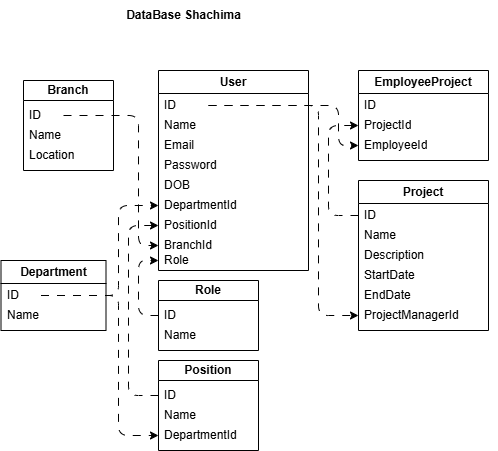

The diagram above was exported from draw.io. Its source (the exported page's mxGraphModel, read from the mxfile embedded in the PNG):
<mxGraphModel dx="626" dy="427" grid="1" gridSize="10" guides="1" tooltips="1" connect="1" arrows="1" fold="1" page="1" pageScale="1" pageWidth="850" pageHeight="1100" background="#ffffff" math="0" shadow="0">
  <root>
    <mxCell id="0" />
    <mxCell id="1" parent="0" />
    <mxCell id="10" value="&lt;b&gt;DataBase Shachima&lt;/b&gt;" style="text;html=1;align=center;verticalAlign=middle;resizable=0;points=[];autosize=1;strokeColor=none;fillColor=none;" parent="1" vertex="1">
      <mxGeometry x="355" y="30" width="140" height="30" as="geometry" />
    </mxCell>
    <mxCell id="22" value="Branch" style="swimlane;whiteSpace=wrap;html=1;startSize=20;" parent="1" vertex="1">
      <mxGeometry x="265" y="110" width="90" height="90" as="geometry" />
    </mxCell>
    <mxCell id="23" value="ID" style="text;strokeColor=none;fillColor=none;align=left;verticalAlign=middle;spacingLeft=4;spacingRight=4;overflow=hidden;points=[[0,0.5],[1,0.5]];portConstraint=eastwest;rotatable=0;whiteSpace=wrap;html=1;" parent="22" vertex="1">
      <mxGeometry y="20" width="40" height="30" as="geometry" />
    </mxCell>
    <mxCell id="24" value="Name" style="text;strokeColor=none;fillColor=none;align=left;verticalAlign=middle;spacingLeft=4;spacingRight=4;overflow=hidden;points=[[0,0.5],[1,0.5]];portConstraint=eastwest;rotatable=0;whiteSpace=wrap;html=1;" parent="22" vertex="1">
      <mxGeometry y="40" width="140" height="30" as="geometry" />
    </mxCell>
    <mxCell id="25" value="Location" style="text;strokeColor=none;fillColor=none;align=left;verticalAlign=middle;spacingLeft=4;spacingRight=4;overflow=hidden;points=[[0,0.5],[1,0.5]];portConstraint=eastwest;rotatable=0;whiteSpace=wrap;html=1;" parent="22" vertex="1">
      <mxGeometry y="60" width="140" height="30" as="geometry" />
    </mxCell>
    <mxCell id="38" value="User" style="swimlane;whiteSpace=wrap;html=1;" parent="1" vertex="1">
      <mxGeometry x="400" y="100" width="150" height="200" as="geometry" />
    </mxCell>
    <mxCell id="39" value="ID" style="text;strokeColor=none;fillColor=none;align=left;verticalAlign=middle;spacingLeft=4;spacingRight=4;overflow=hidden;points=[[0,0.5],[1,0.5]];portConstraint=eastwest;rotatable=0;whiteSpace=wrap;html=1;" parent="38" vertex="1">
      <mxGeometry y="20" width="50" height="30" as="geometry" />
    </mxCell>
    <mxCell id="40" value="Name" style="text;strokeColor=none;fillColor=none;align=left;verticalAlign=middle;spacingLeft=4;spacingRight=4;overflow=hidden;points=[[0,0.5],[1,0.5]];portConstraint=eastwest;rotatable=0;whiteSpace=wrap;html=1;" parent="38" vertex="1">
      <mxGeometry y="40" width="140" height="30" as="geometry" />
    </mxCell>
    <mxCell id="41" value="Email" style="text;strokeColor=none;fillColor=none;align=left;verticalAlign=middle;spacingLeft=4;spacingRight=4;overflow=hidden;points=[[0,0.5],[1,0.5]];portConstraint=eastwest;rotatable=0;whiteSpace=wrap;html=1;" parent="38" vertex="1">
      <mxGeometry y="60" width="140" height="30" as="geometry" />
    </mxCell>
    <mxCell id="42" value="BranchId" style="text;strokeColor=none;fillColor=none;align=left;verticalAlign=middle;spacingLeft=4;spacingRight=4;overflow=hidden;points=[[0,0.5],[1,0.5]];portConstraint=eastwest;rotatable=0;whiteSpace=wrap;html=1;" parent="38" vertex="1">
      <mxGeometry y="160" width="60" height="30" as="geometry" />
    </mxCell>
    <mxCell id="43" value="DepartmentId" style="text;strokeColor=none;fillColor=none;align=left;verticalAlign=middle;spacingLeft=4;spacingRight=4;overflow=hidden;points=[[0,0.5],[1,0.5]];portConstraint=eastwest;rotatable=0;whiteSpace=wrap;html=1;" parent="38" vertex="1">
      <mxGeometry y="120" width="140" height="30" as="geometry" />
    </mxCell>
    <mxCell id="44" value="&lt;span style=&quot;font-weight: 400;&quot;&gt;PositionId&lt;/span&gt;" style="text;strokeColor=none;fillColor=none;align=left;verticalAlign=middle;spacingLeft=4;spacingRight=4;overflow=hidden;points=[[0,0.5],[1,0.5]];portConstraint=eastwest;rotatable=0;whiteSpace=wrap;html=1;fontStyle=1" parent="38" vertex="1">
      <mxGeometry y="140" width="140" height="30" as="geometry" />
    </mxCell>
    <mxCell id="45" value="&lt;span style=&quot;color: rgb(0, 0, 0);&quot;&gt;Password&lt;/span&gt;" style="text;strokeColor=none;fillColor=none;align=left;verticalAlign=middle;spacingLeft=4;spacingRight=4;overflow=hidden;points=[[0,0.5],[1,0.5]];portConstraint=eastwest;rotatable=0;whiteSpace=wrap;html=1;" parent="38" vertex="1">
      <mxGeometry y="80" width="140" height="30" as="geometry" />
    </mxCell>
    <mxCell id="46" value="DOB" style="text;strokeColor=none;fillColor=none;align=left;verticalAlign=middle;spacingLeft=4;spacingRight=4;overflow=hidden;points=[[0,0.5],[1,0.5]];portConstraint=eastwest;rotatable=0;whiteSpace=wrap;html=1;" parent="38" vertex="1">
      <mxGeometry y="100" width="140" height="30" as="geometry" />
    </mxCell>
    <mxCell id="82" value="Role&amp;nbsp;" style="text;strokeColor=none;fillColor=none;align=left;verticalAlign=middle;spacingLeft=4;spacingRight=4;overflow=hidden;points=[[0,0.5],[1,0.5]];portConstraint=eastwest;rotatable=0;whiteSpace=wrap;html=1;" vertex="1" parent="38">
      <mxGeometry y="180" width="150" height="20" as="geometry" />
    </mxCell>
    <mxCell id="49" value="Department" style="swimlane;whiteSpace=wrap;html=1;" parent="1" vertex="1">
      <mxGeometry x="242.5" y="290" width="105" height="70" as="geometry" />
    </mxCell>
    <mxCell id="50" value="ID" style="text;strokeColor=none;fillColor=none;align=left;verticalAlign=middle;spacingLeft=4;spacingRight=4;overflow=hidden;points=[[0,0.5],[1,0.5]];portConstraint=eastwest;rotatable=0;whiteSpace=wrap;html=1;" parent="49" vertex="1">
      <mxGeometry y="20" width="40" height="30" as="geometry" />
    </mxCell>
    <mxCell id="51" value="Name" style="text;strokeColor=none;fillColor=none;align=left;verticalAlign=middle;spacingLeft=4;spacingRight=4;overflow=hidden;points=[[0,0.5],[1,0.5]];portConstraint=eastwest;rotatable=0;whiteSpace=wrap;html=1;" parent="49" vertex="1">
      <mxGeometry y="40" width="140" height="30" as="geometry" />
    </mxCell>
    <mxCell id="53" value="Position" style="swimlane;whiteSpace=wrap;html=1;startSize=20;" parent="1" vertex="1">
      <mxGeometry x="400" y="390" width="100" height="90" as="geometry" />
    </mxCell>
    <mxCell id="54" value="ID" style="text;strokeColor=none;fillColor=none;align=left;verticalAlign=middle;spacingLeft=4;spacingRight=4;overflow=hidden;points=[[0,0.5],[1,0.5]];portConstraint=eastwest;rotatable=0;whiteSpace=wrap;html=1;" parent="53" vertex="1">
      <mxGeometry y="20" width="40" height="30" as="geometry" />
    </mxCell>
    <mxCell id="55" value="Name" style="text;strokeColor=none;fillColor=none;align=left;verticalAlign=middle;spacingLeft=4;spacingRight=4;overflow=hidden;points=[[0,0.5],[1,0.5]];portConstraint=eastwest;rotatable=0;whiteSpace=wrap;html=1;" parent="53" vertex="1">
      <mxGeometry y="40" width="140" height="30" as="geometry" />
    </mxCell>
    <mxCell id="56" value="DepartmentId" style="text;strokeColor=none;fillColor=none;align=left;verticalAlign=middle;spacingLeft=4;spacingRight=4;overflow=hidden;points=[[0,0.5],[1,0.5]];portConstraint=eastwest;rotatable=0;whiteSpace=wrap;html=1;" parent="53" vertex="1">
      <mxGeometry y="60" width="140" height="30" as="geometry" />
    </mxCell>
    <mxCell id="57" value="Project" style="swimlane;whiteSpace=wrap;html=1;" parent="1" vertex="1">
      <mxGeometry x="600" y="210" width="130" height="150" as="geometry" />
    </mxCell>
    <mxCell id="58" value="ID" style="text;strokeColor=none;fillColor=none;align=left;verticalAlign=middle;spacingLeft=4;spacingRight=4;overflow=hidden;points=[[0,0.5],[1,0.5]];portConstraint=eastwest;rotatable=0;whiteSpace=wrap;html=1;" parent="57" vertex="1">
      <mxGeometry y="20" width="40" height="30" as="geometry" />
    </mxCell>
    <mxCell id="59" value="Name" style="text;strokeColor=none;fillColor=none;align=left;verticalAlign=middle;spacingLeft=4;spacingRight=4;overflow=hidden;points=[[0,0.5],[1,0.5]];portConstraint=eastwest;rotatable=0;whiteSpace=wrap;html=1;" parent="57" vertex="1">
      <mxGeometry y="40" width="140" height="30" as="geometry" />
    </mxCell>
    <mxCell id="60" value="Description" style="text;strokeColor=none;fillColor=none;align=left;verticalAlign=middle;spacingLeft=4;spacingRight=4;overflow=hidden;points=[[0,0.5],[1,0.5]];portConstraint=eastwest;rotatable=0;whiteSpace=wrap;html=1;" parent="57" vertex="1">
      <mxGeometry y="60" width="140" height="30" as="geometry" />
    </mxCell>
    <mxCell id="62" value="EndDate" style="text;strokeColor=none;fillColor=none;align=left;verticalAlign=middle;spacingLeft=4;spacingRight=4;overflow=hidden;points=[[0,0.5],[1,0.5]];portConstraint=eastwest;rotatable=0;whiteSpace=wrap;html=1;" parent="57" vertex="1">
      <mxGeometry y="100" width="140" height="30" as="geometry" />
    </mxCell>
    <mxCell id="61" value="StartDate" style="text;strokeColor=none;fillColor=none;align=left;verticalAlign=middle;spacingLeft=4;spacingRight=4;overflow=hidden;points=[[0,0.5],[1,0.5]];portConstraint=eastwest;rotatable=0;whiteSpace=wrap;html=1;" parent="57" vertex="1">
      <mxGeometry y="80" width="140" height="30" as="geometry" />
    </mxCell>
    <mxCell id="63" value="ProjectManagerId" style="text;strokeColor=none;fillColor=none;align=left;verticalAlign=middle;spacingLeft=4;spacingRight=4;overflow=hidden;points=[[0,0.5],[1,0.5]];portConstraint=eastwest;rotatable=0;whiteSpace=wrap;html=1;" parent="57" vertex="1">
      <mxGeometry y="120" width="140" height="30" as="geometry" />
    </mxCell>
    <mxCell id="64" value="EmployeeProject" style="swimlane;whiteSpace=wrap;html=1;" parent="1" vertex="1">
      <mxGeometry x="600" y="100" width="130" height="90" as="geometry" />
    </mxCell>
    <mxCell id="65" value="ID" style="text;strokeColor=none;fillColor=none;align=left;verticalAlign=middle;spacingLeft=4;spacingRight=4;overflow=hidden;points=[[0,0.5],[1,0.5]];portConstraint=eastwest;rotatable=0;whiteSpace=wrap;html=1;" parent="64" vertex="1">
      <mxGeometry y="20" width="40" height="30" as="geometry" />
    </mxCell>
    <mxCell id="66" value="ProjectId" style="text;strokeColor=none;fillColor=none;align=left;verticalAlign=middle;spacingLeft=4;spacingRight=4;overflow=hidden;points=[[0,0.5],[1,0.5]];portConstraint=eastwest;rotatable=0;whiteSpace=wrap;html=1;" parent="64" vertex="1">
      <mxGeometry y="40" width="90" height="30" as="geometry" />
    </mxCell>
    <mxCell id="67" value="EmployeeId" style="text;strokeColor=none;fillColor=none;align=left;verticalAlign=middle;spacingLeft=4;spacingRight=4;overflow=hidden;points=[[0,0.5],[1,0.5]];portConstraint=eastwest;rotatable=0;whiteSpace=wrap;html=1;" parent="64" vertex="1">
      <mxGeometry y="60" width="100" height="30" as="geometry" />
    </mxCell>
    <mxCell id="72" style="edgeStyle=elbowEdgeStyle;html=1;entryX=0;entryY=0.5;entryDx=0;entryDy=0;rounded=1;curved=0;flowAnimation=1;" parent="1" source="23" target="42" edge="1">
      <mxGeometry relative="1" as="geometry">
        <Array as="points">
          <mxPoint x="380" y="220" />
        </Array>
      </mxGeometry>
    </mxCell>
    <mxCell id="74" style="edgeStyle=elbowEdgeStyle;html=1;entryX=0;entryY=0.5;entryDx=0;entryDy=0;flowAnimation=1;" parent="1" source="50" target="43" edge="1">
      <mxGeometry relative="1" as="geometry">
        <Array as="points">
          <mxPoint x="360" y="270" />
        </Array>
      </mxGeometry>
    </mxCell>
    <mxCell id="75" style="edgeStyle=orthogonalEdgeStyle;html=1;entryX=0;entryY=0.5;entryDx=0;entryDy=0;flowAnimation=1;exitX=0;exitY=0.5;exitDx=0;exitDy=0;" parent="1" source="54" target="44" edge="1">
      <mxGeometry relative="1" as="geometry">
        <Array as="points">
          <mxPoint x="370" y="425" />
          <mxPoint x="370" y="255" />
        </Array>
      </mxGeometry>
    </mxCell>
    <mxCell id="77" style="edgeStyle=elbowEdgeStyle;html=1;entryX=0;entryY=0.5;entryDx=0;entryDy=0;flowAnimation=1;" parent="1" source="50" target="56" edge="1">
      <mxGeometry relative="1" as="geometry">
        <Array as="points">
          <mxPoint x="360" y="380" />
        </Array>
      </mxGeometry>
    </mxCell>
    <mxCell id="78" style="edgeStyle=elbowEdgeStyle;html=1;entryX=0;entryY=0.5;entryDx=0;entryDy=0;flowAnimation=1;elbow=vertical;" parent="1" source="58" target="66" edge="1">
      <mxGeometry relative="1" as="geometry">
        <Array as="points">
          <mxPoint x="570" y="210" />
        </Array>
      </mxGeometry>
    </mxCell>
    <mxCell id="79" style="edgeStyle=elbowEdgeStyle;html=1;entryX=0;entryY=0.5;entryDx=0;entryDy=0;flowAnimation=1;" parent="1" source="39" target="63" edge="1">
      <mxGeometry relative="1" as="geometry">
        <Array as="points">
          <mxPoint x="560" y="240" />
        </Array>
      </mxGeometry>
    </mxCell>
    <mxCell id="80" style="edgeStyle=orthogonalEdgeStyle;html=1;entryX=0;entryY=0.5;entryDx=0;entryDy=0;flowAnimation=1;" parent="1" source="39" target="67" edge="1">
      <mxGeometry relative="1" as="geometry">
        <Array as="points">
          <mxPoint x="580" y="135" />
          <mxPoint x="580" y="175" />
        </Array>
      </mxGeometry>
    </mxCell>
    <mxCell id="88" value="Role" style="swimlane;whiteSpace=wrap;html=1;startSize=20;" vertex="1" parent="1">
      <mxGeometry x="400" y="310" width="100" height="70" as="geometry" />
    </mxCell>
    <mxCell id="89" value="ID" style="text;strokeColor=none;fillColor=none;align=left;verticalAlign=middle;spacingLeft=4;spacingRight=4;overflow=hidden;points=[[0,0.5],[1,0.5]];portConstraint=eastwest;rotatable=0;whiteSpace=wrap;html=1;" vertex="1" parent="88">
      <mxGeometry y="20" width="40" height="30" as="geometry" />
    </mxCell>
    <mxCell id="90" value="Name" style="text;strokeColor=none;fillColor=none;align=left;verticalAlign=middle;spacingLeft=4;spacingRight=4;overflow=hidden;points=[[0,0.5],[1,0.5]];portConstraint=eastwest;rotatable=0;whiteSpace=wrap;html=1;" vertex="1" parent="88">
      <mxGeometry y="40" width="140" height="30" as="geometry" />
    </mxCell>
    <mxCell id="92" style="edgeStyle=elbowEdgeStyle;html=1;entryX=0;entryY=0.5;entryDx=0;entryDy=0;flowAnimation=1;exitX=0;exitY=0.5;exitDx=0;exitDy=0;" edge="1" parent="1" source="89" target="82">
      <mxGeometry relative="1" as="geometry">
        <mxPoint x="397" y="345" as="sourcePoint" />
        <Array as="points">
          <mxPoint x="380" y="330" />
        </Array>
      </mxGeometry>
    </mxCell>
  </root>
</mxGraphModel>